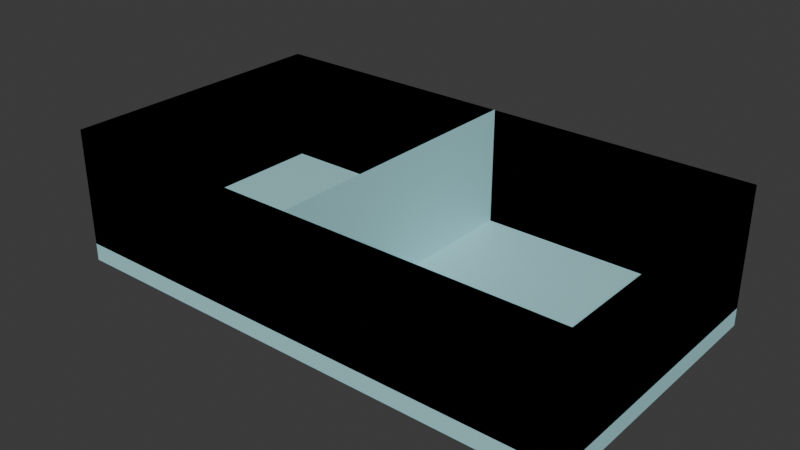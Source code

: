 # Source: ShelfIce.blend  (saved by Blender 5.2.45; exported with 4.5.12 LTS)
import bpy
from mathutils import Matrix  # noqa: F401  (used for matrix-valued properties, if any)

bpy.ops.wm.read_factory_settings(use_empty=True)
scene = bpy.context.scene
scene.name = 'Scene'

# ---- collections
col_collection = bpy.data.collections.new('Collection'); scene.collection.children.link(col_collection)

# ---- materials (node trees are filled in below, after node groups)
mat_material = bpy.data.materials.new('Material')
mat_material.alpha_threshold = 0.0
mat_material.use_backface_culling_lightprobe_volume = False
mat_material.roughness = 0.5
mat_material.line_color = (0.0, 0.0, 0.0, 1.0)

# ---- material node trees
mat_material.use_nodes = True; mat_material.node_tree.nodes.clear()
_N = mat_material.node_tree.nodes; _L = mat_material.node_tree.links
n0 = _N.new('ShaderNodeOutputMaterial'); n0.name = 'Material Output'; n0.location = (200, 100)
n1 = _N.new('ShaderNodeBsdfPrincipled'); n1.name = 'Principled BSDF'; n1.location = (-200, 100)
n1.inputs[0].default_value = (0.4079, 0.7574, 0.8, 1.0)
n1.inputs[10].default_value = 0.005
_L.new(n1.outputs[0], n0.inputs[0])
n0.is_active_output = True

# ---- world
world_world = bpy.data.worlds.new('World'); scene.world = world_world
world_world.use_nodes = True; world_world.node_tree.nodes.clear()
_N = world_world.node_tree.nodes; _L = world_world.node_tree.links
n0 = _N.new('ShaderNodeOutputWorld'); n0.name = 'World Output'; n0.location = (200, 100)
n1 = _N.new('ShaderNodeBackground'); n1.name = 'Background'; n1.location = (-200, 100)
n1.inputs[0].default_value = (0.05088, 0.05088, 0.05088, 1.0)
_L.new(n1.outputs[0], n0.inputs[0])
n0.is_active_output = True
world_world.color = (0.05088, 0.05088, 0.05088)
world_world.sun_shadow_jitter_overblur = 0.0

# ---- meshes
me_cube = bpy.data.meshes.new('Cube')
me_cube.from_pydata([(1.0, 1.0, 1.0), (1.0, 1.0, -1.0), (1.0, -1.0, 1.0), (1.0, -1.0, -1.0), (-1.0, 1.0, 1.0), (-1.0, 1.0, -1.0), (-1.0, -1.0, 1.0), (-1.0, -1.0, -1.0), (1.0, -1.0, -0.7405), (-1.0, -1.0, -0.7405), (1.0, 1.0, -0.7405), (-1.0, 1.0, -0.7405), (0.0, 1.0, -1.0), (0.0, -1.0, 1.0), (0.0, -1.0, -1.0), (0.0, 1.0, 1.0), (0.0, -1.0, -0.7405), (0.0, 1.0, -0.7405), (0.0, -1.0, 1.01), (0.0, 1.0, 1.01)], [], [(13, 2, 8, 16), (14, 13, 6, 7), (7, 6, 4, 5), (12, 1, 3, 14), (1, 0, 2, 3), (12, 15, 0, 1), (17, 11, 9, 16), (4, 6, 9, 11), (2, 0, 10, 8), (15, 4, 11, 17), (0, 15, 17, 10), (10, 17, 16, 8), (5, 4, 15, 12), (5, 12, 14, 7), (3, 2, 13, 14), (6, 13, 16, 9), (16, 17, 19, 18)])
_uv = me_cube.uv_layers.new(name='UVMap')
_uv.uv.foreach_set('vector', [0.625, 0.875, 0.625, 0.75, 0.625, 0.75, 0.625, 0.875, 0.375, 0.875, 0.625, 0.875, 0.625, 1.0, 0.375, 1.0, 0.375, 0.0, 0.625, 0.0, 0.625, 0.25, 0.375, 0.25, 0.25, 0.5, 0.375, 0.5, 0.375, 0.75, 0.25, 0.75, 0.375, 0.5, 0.625, 0.5, 0.625, 0.75, 0.375, 0.75, 0.375, 0.375, 0.625, 0.375, 0.625, 0.5, 0.375, 0.5, 0.75, 0.5, 0.875, 0.5, 0.875, 0.75, 0.75, 0.75, 0.625, 0.25, 0.625, 0.0, 0.625, 0.0, 0.625, 0.25, 0.625, 0.75, 0.625, 0.5, 0.625, 0.5, 0.625, 0.75, 0.625, 0.375, 0.625, 0.25, 0.625, 0.25, 0.625, 0.375, 0.625, 0.5, 0.625, 0.375, 0.625, 0.375, 0.625, 0.5, 0.625, 0.5, 0.75, 0.5, 0.75, 0.75, 0.625, 0.75, 0.375, 0.25, 0.625, 0.25, 0.625, 0.375, 0.375, 0.375, 0.125, 0.5, 0.25, 0.5, 0.25, 0.75, 0.125, 0.75, 0.375, 0.75, 0.625, 0.75, 0.625, 0.875, 0.375, 0.875, 0.625, 1.0, 0.625, 0.875, 0.625, 0.875, 0.625, 1.0, 0.75, 0.75, 0.75, 0.5, 0.75, 0.5, 0.75, 0.75])
me_cube.materials.append(mat_material)
me_cube.use_mirror_vertex_groups = False
me_cube.update()

# ---- objects
ob_cube = bpy.data.objects.new('Cube', me_cube)
ob_empty = bpy.data.objects.new('Empty', None)

# ---- transforms, parenting, visibility, modifiers, constraints
ob_cube.location = (0.0, 0.0, 0.0)
ob_cube.scale = (2.014, 1.084, 0.5203)
ob_cube.lock_rotations_4d = False
ob_cube.empty_display_type = 'ARROWS'
ob_cube.lineart.crease_threshold = 0.0
ob_empty.location = (-0.09716, -1.108, -0.02171)
ob_empty.rotation_euler = (1.613, 0.5745, 0.03454)
ob_empty.scale = (0.2315, 0.3522, 0.7529)
ob_empty.empty_display_type = 'IMAGE'
ob_empty.empty_display_size = 5.0

# ---- collection membership
col_collection.objects.link(ob_cube)
col_collection.objects.link(ob_empty)

# ---- scene / render settings (as saved in the file)
scene.frame_start = 1; scene.frame_end = 250; scene.frame_set(1)
scene.render.engine = 'BLENDER_EEVEE_NEXT'
scene.render.bake_bias = 0.0
scene.render.bake_samples = 0
scene.render.compositor_device = 'GPU'
scene.eevee.use_volume_custom_range = False
scene.eevee.fast_gi_thickness_near = 0.1
scene.eevee.fast_gi_thickness_far = 0.0
scene.eevee.ray_tracing_options.screen_trace_thickness = 0.1
bpy.context.view_layer.update()

# ---- added for rendering (the .blend has no active camera and no usable light): camera, sun
cam_auto = bpy.data.cameras.new('AutoCamera')
cam_auto.lens = 50.0
cam_auto.sensor_width = 36.0
cam_auto.clip_end = 1000.0
ob_auto_camera = bpy.data.objects.new('AutoCamera', cam_auto)
scene.collection.objects.link(ob_auto_camera)
ob_auto_camera.location = (4.34172, -5.21006, 3.47592)
ob_auto_camera.rotation_euler = (1.09748, -7.21219e-08, 0.694738)
scene.camera = ob_auto_camera
light_auto_sun = bpy.data.lights.new('AutoSun', 'SUN')
light_auto_sun.energy = 3.0
light_auto_sun.angle = 0.0523599
ob_auto_sun = bpy.data.objects.new('AutoSun', light_auto_sun)
scene.collection.objects.link(ob_auto_sun)
ob_auto_sun.rotation_euler = (0.872665, 0.174533, 0.523599)
bpy.context.view_layer.update()
